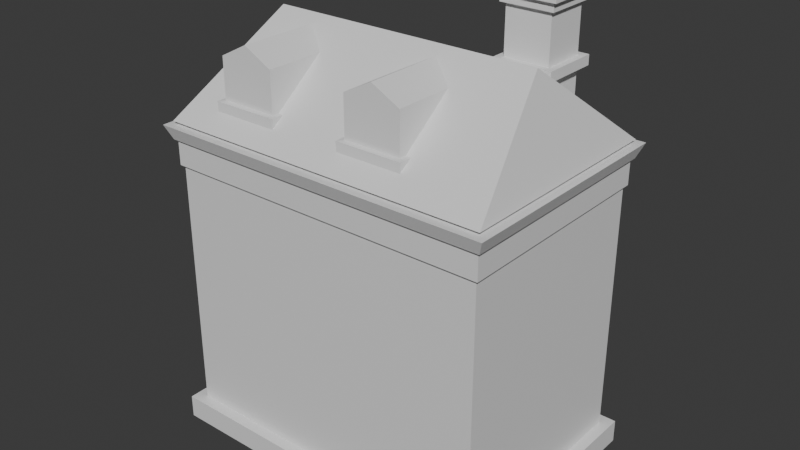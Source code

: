 # Source: TwinHouse.blend  (saved by Blender 4.2.66; exported with 4.5.12 LTS)
import bpy
from mathutils import Matrix  # noqa: F401  (used for matrix-valued properties, if any)

bpy.ops.wm.read_factory_settings(use_empty=True)
scene = bpy.context.scene
scene.name = 'Scene'

# ---- collections
col_collection = bpy.data.collections.new('Collection'); scene.collection.children.link(col_collection)

# ---- materials (node trees are filled in below, after node groups)
mat_material = bpy.data.materials.new('Material')
mat_material.alpha_threshold = 0.0
mat_material.roughness = 0.5
mat_material.line_color = (0.0, 0.0, 0.0, 1.0)

# ---- material node trees
mat_material.use_nodes = True; mat_material.node_tree.nodes.clear()
_N = mat_material.node_tree.nodes; _L = mat_material.node_tree.links
n0 = _N.new('ShaderNodeOutputMaterial'); n0.name = 'Material Output'; n0.location = (300, 300)
n1 = _N.new('ShaderNodeBsdfPrincipled'); n1.name = 'Principled BSDF'; n1.location = (10, 300)
n1.inputs[3].default_value = 1.45
_L.new(n1.outputs[0], n0.inputs[0])
n0.is_active_output = True

# ---- world
world_world = bpy.data.worlds.new('World'); scene.world = world_world
world_world.use_nodes = True; world_world.node_tree.nodes.clear()
_N = world_world.node_tree.nodes; _L = world_world.node_tree.links
n0 = _N.new('ShaderNodeOutputWorld'); n0.name = 'World Output'; n0.location = (300, 300)
n1 = _N.new('ShaderNodeBackground'); n1.name = 'Background'; n1.location = (10, 300)
n1.inputs[0].default_value = (0.05088, 0.05088, 0.05088, 1.0)
_L.new(n1.outputs[0], n0.inputs[0])
n0.is_active_output = True
world_world.color = (0.05088, 0.05088, 0.05088)
world_world.sun_shadow_jitter_overblur = 0.0

# ---- meshes
me_cube = bpy.data.meshes.new('Cube')
me_cube.from_pydata([(2.079, 1.045, 2.981), (2.034, 1.0, 0.0), (2.079, -1.045, 2.981), (2.034, -1.0, 0.0), (-1.045, 1.045, 2.981), (-1.0, 1.0, 0.0), (-1.045, -1.045, 2.981), (-1.0, -1.0, 0.0), (1.791, 0.0, 3.788), (2.034, 1.0, 2.949), (-0.7568, 0.0, 3.788), (-1.0, -1.0, 2.949), (2.034, -1.0, 2.949), (-1.0, 1.0, 2.949), (2.034, 1.0, 2.816), (2.034, -1.0, 2.816), (-1.0, 1.0, 2.816), (-1.0, -1.0, 2.816), (-1.106, 1.106, 2.949), (2.141, 1.106, 2.949), (-1.051, -1.051, 2.816), (-1.106, -1.106, 2.949), (2.141, -1.106, 2.949), (2.086, 1.051, 2.816), (2.086, -1.051, 2.816), (-1.051, 1.051, 2.816), (2.034, 1.0, 0.2148), (2.034, -1.0, 0.2148), (-1.0, 1.0, 0.2148), (-1.0, -1.0, 0.2148), (-1.103, 1.103, 0.0), (-1.103, -1.103, 0.0), (2.137, 1.103, 0.0), (2.137, 1.103, 0.2148), (2.137, -1.103, 0.2148), (2.137, -1.103, 0.0), (-1.103, 1.103, 0.2148), (-1.103, -1.103, 0.2148), (-1.0, -1.0, 2.582), (2.034, 1.0, 2.582), (2.034, -1.0, 2.582), (-1.0, 1.0, 2.582), (-1.027, -1.027, 2.582), (-1.027, -1.027, 2.816), (2.061, -1.027, 2.816), (-1.027, 1.027, 2.816), (2.061, 1.027, 2.816), (2.061, 1.027, 2.582), (2.061, -1.027, 2.582), (-1.027, 1.027, 2.582)], [], [(0, 4, 10, 8), (12, 2, 6, 11), (11, 6, 4, 13), (5, 1, 3, 7), (9, 0, 2, 12), (13, 4, 0, 9), (9, 12, 22, 19), (6, 2, 8, 10), (4, 6, 10), (2, 0, 8), (12, 11, 21, 22), (16, 17, 20, 25), (14, 16, 25, 23), (40, 39, 47, 48), (38, 40, 48, 42), (15, 17, 43, 44), (14, 15, 44, 46), (25, 18, 19, 23), (23, 19, 22, 24), (20, 21, 18, 25), (24, 22, 21, 20), (15, 14, 23, 24), (17, 15, 24, 20), (13, 9, 19, 18), (11, 13, 18, 21), (7, 3, 35, 31), (26, 27, 34, 33), (1, 5, 30, 32), (27, 29, 37, 34), (30, 36, 33, 32), (32, 33, 34, 35), (31, 37, 36, 30), (35, 34, 37, 31), (29, 28, 36, 37), (5, 7, 31, 30), (3, 1, 32, 35), (28, 26, 33, 36), (28, 41, 39, 26), (26, 39, 40, 27), (29, 38, 41, 28), (27, 40, 38, 29), (48, 44, 43, 42), (42, 43, 45, 49), (47, 46, 44, 48), (49, 45, 46, 47), (16, 14, 46, 45), (17, 16, 45, 43), (41, 38, 42, 49), (39, 41, 49, 47)])
_uv = me_cube.uv_layers.new(name='UVMap')
_uv.uv.foreach_set('vector', [0.625, 0.5, 0.625, 0.25, 0.625, 0.25, 0.625, 0.5, 0.6182, 0.75, 0.625, 0.75, 0.625, 1.0, 0.6182, 1.0, 0.6182, 0.0, 0.625, 0.0, 0.625, 0.25, 0.6182, 0.25, 0.125, 0.5, 0.375, 0.5, 0.375, 0.75, 0.125, 0.75, 0.6182, 0.5, 0.625, 0.5, 0.625, 0.75, 0.6182, 0.75, 0.6182, 0.25, 0.625, 0.25, 0.625, 0.5, 0.6182, 0.5, 0.6182, 0.5, 0.6182, 0.75, 0.6182, 0.75, 0.6182, 0.5, 0.625, 1.0, 0.625, 0.75, 0.625, 0.75, 0.625, 1.0, 0.625, 0.25, 0.625, 0.0, 0.625, 0.25, 0.625, 0.75, 0.625, 0.5, 0.625, 0.75, 0.6182, 0.75, 0.6182, 1.0, 0.6182, 1.0, 0.6182, 0.75, 0.6097, 0.25, 0.6097, 0.0, 0.6097, 0.0, 0.6097, 0.25, 0.6097, 0.5, 0.6097, 0.25, 0.6097, 0.25, 0.6097, 0.5, 0.5902, 0.75, 0.5902, 0.5, 0.5902, 0.5, 0.5902, 0.75, 0.5902, 1.0, 0.5902, 0.75, 0.5902, 0.75, 0.5902, 1.0, 0.6097, 0.75, 0.6097, 1.0, 0.6097, 1.0, 0.6097, 0.75, 0.6097, 0.5, 0.6097, 0.75, 0.6097, 0.75, 0.6097, 0.5, 0.6097, 0.25, 0.6182, 0.25, 0.6182, 0.5, 0.6097, 0.5, 0.6097, 0.5, 0.6182, 0.5, 0.6182, 0.75, 0.6097, 0.75, 0.6097, 0.0, 0.6182, 0.0, 0.6182, 0.25, 0.6097, 0.25, 0.6097, 0.75, 0.6182, 0.75, 0.6182, 1.0, 0.6097, 1.0, 0.6097, 0.75, 0.6097, 0.5, 0.6097, 0.5, 0.6097, 0.75, 0.6097, 1.0, 0.6097, 0.75, 0.6097, 0.75, 0.6097, 1.0, 0.6182, 0.25, 0.6182, 0.5, 0.6182, 0.5, 0.6182, 0.25, 0.6182, 0.0, 0.6182, 0.25, 0.6182, 0.25, 0.6182, 0.0, 0.125, 0.75, 0.375, 0.75, 0.375, 0.75, 0.125, 0.75, 0.3929, 0.5, 0.3929, 0.75, 0.3929, 0.75, 0.3929, 0.5, 0.375, 0.5, 0.125, 0.5, 0.125, 0.5, 0.375, 0.5, 0.3929, 0.75, 0.3929, 1.0, 0.3929, 1.0, 0.3929, 0.75, 0.375, 0.25, 0.3929, 0.25, 0.3929, 0.5, 0.375, 0.5, 0.375, 0.5, 0.3929, 0.5, 0.3929, 0.75, 0.375, 0.75, 0.375, 0.0, 0.3929, 0.0, 0.3929, 0.25, 0.375, 0.25, 0.375, 0.75, 0.3929, 0.75, 0.3929, 1.0, 0.375, 1.0, 0.3929, 0.0, 0.3929, 0.25, 0.3929, 0.25, 0.3929, 0.0, 0.125, 0.5, 0.125, 0.75, 0.125, 0.75, 0.125, 0.5, 0.375, 0.75, 0.375, 0.5, 0.375, 0.5, 0.375, 0.75, 0.3929, 0.25, 0.3929, 0.5, 0.3929, 0.5, 0.3929, 0.25, 0.3929, 0.25, 0.5902, 0.25, 0.5902, 0.5, 0.3929, 0.5, 0.3929, 0.5, 0.5902, 0.5, 0.5902, 0.75, 0.3929, 0.75, 0.3929, 0.0, 0.5902, 0.0, 0.5902, 0.25, 0.3929, 0.25, 0.3929, 0.75, 0.5902, 0.75, 0.5902, 1.0, 0.3929, 1.0, 0.5902, 0.75, 0.6097, 0.75, 0.6097, 1.0, 0.5902, 1.0, 0.5902, 0.0, 0.6097, 0.0, 0.6097, 0.25, 0.5902, 0.25, 0.5902, 0.5, 0.6097, 0.5, 0.6097, 0.75, 0.5902, 0.75, 0.5902, 0.25, 0.6097, 0.25, 0.6097, 0.5, 0.5902, 0.5, 0.6097, 0.25, 0.6097, 0.5, 0.6097, 0.5, 0.6097, 0.25, 0.6097, 0.0, 0.6097, 0.25, 0.6097, 0.25, 0.6097, 0.0, 0.5902, 0.25, 0.5902, 0.0, 0.5902, 0.0, 0.5902, 0.25, 0.5902, 0.5, 0.5902, 0.25, 0.5902, 0.25, 0.5902, 0.5])
me_cube.materials.append(mat_material)
me_cube.use_mirror_vertex_groups = False
me_cube.update()
me_cube_001 = bpy.data.meshes.new('Cube.001')
me_cube_001.from_pydata([(-1.0, -1.0, -1.0), (-1.0, -1.0, 1.244), (-1.0, 1.0, -1.0), (-1.0, 1.0, 1.244), (1.0, -1.0, -1.0), (1.0, -1.0, 1.244), (1.0, 1.0, -1.0), (1.0, 1.0, 1.244), (-1.0, -1.0, 1.072), (-1.0, 1.0, 1.072), (1.0, 1.0, 1.072), (1.0, -1.0, 1.072), (-1.353, -1.353, 1.072), (-1.353, -1.353, 1.244), (-1.353, 1.353, 1.244), (1.353, 1.353, 1.244), (1.353, -1.353, 1.244), (-1.353, 1.353, 1.072), (1.353, 1.353, 1.072), (1.353, -1.353, 1.072), (-1.0, 1.0, 0.9017), (1.0, 1.0, 0.9017), (1.0, -1.0, 0.9017), (-1.0, -1.0, 0.9017), (-1.176, -1.176, 0.9017), (-1.176, -1.176, 1.072), (1.176, -1.176, 1.072), (1.176, 1.176, 1.072), (-1.176, 1.176, 1.072), (-1.176, 1.176, 0.9017), (1.176, 1.176, 0.9017), (1.176, -1.176, 0.9017), (-1.0, 1.0, -0.2019), (1.0, 1.0, -0.2019), (1.0, -1.0, -0.2019), (-1.0, -1.0, -0.2019), (-1.0, -1.0, -0.01464), (-1.0, 1.0, -0.01464), (1.0, 1.0, -0.01464), (1.0, -1.0, -0.01464), (-1.312, 1.312, -0.01464), (-1.312, 1.312, -0.2019), (1.312, 1.312, -0.01464), (1.312, 1.312, -0.2019), (1.312, -1.312, -0.01464), (1.312, -1.312, -0.2019), (-1.312, -1.312, -0.2019), (-1.312, -1.312, -0.01464)], [], [(9, 8, 12, 17), (3, 7, 15, 14), (8, 11, 19, 12), (10, 9, 17, 18), (2, 6, 4, 0), (7, 3, 1, 5), (11, 8, 25, 26), (9, 10, 27, 28), (20, 23, 24, 29), (22, 21, 30, 31), (12, 13, 14, 17), (17, 14, 15, 18), (18, 15, 16, 19), (19, 16, 13, 12), (7, 5, 16, 15), (11, 10, 18, 19), (1, 3, 14, 13), (5, 1, 13, 16), (36, 23, 20, 37), (37, 20, 21, 38), (38, 21, 22, 39), (39, 22, 23, 36), (31, 26, 25, 24), (30, 27, 26, 31), (29, 28, 27, 30), (24, 25, 28, 29), (23, 22, 31, 24), (21, 20, 29, 30), (8, 9, 28, 25), (10, 11, 26, 27), (4, 34, 35, 0), (6, 33, 34, 4), (2, 32, 33, 6), (0, 35, 32, 2), (38, 39, 44, 42), (35, 34, 45, 46), (36, 37, 40, 47), (33, 32, 41, 43), (45, 44, 47, 46), (43, 42, 44, 45), (41, 40, 42, 43), (46, 47, 40, 41), (32, 35, 46, 41), (34, 33, 43, 45), (37, 38, 42, 40), (39, 36, 47, 44)])
_uv = me_cube_001.uv_layers.new(name='UVMap')
_uv.uv.foreach_set('vector', [0.6035, 0.25, 0.6035, 0.0, 0.6035, 0.0, 0.6035, 0.25, 0.875, 0.5, 0.625, 0.5, 0.625, 0.5, 0.875, 0.5, 0.6035, 1.0, 0.6035, 0.75, 0.6035, 0.75, 0.6035, 1.0, 0.6035, 0.5, 0.6035, 0.25, 0.6035, 0.25, 0.6035, 0.5, 0.125, 0.5, 0.375, 0.5, 0.375, 0.75, 0.125, 0.75, 0.625, 0.5, 0.875, 0.5, 0.875, 0.75, 0.625, 0.75, 0.6035, 0.75, 0.6035, 1.0, 0.6035, 1.0, 0.6035, 0.75, 0.6035, 0.25, 0.6035, 0.5, 0.6035, 0.5, 0.6035, 0.25, 0.5822, 0.25, 0.5822, 0.0, 0.5822, 0.0, 0.5822, 0.25, 0.5822, 0.75, 0.5822, 0.5, 0.5822, 0.5, 0.5822, 0.75, 0.6035, 0.0, 0.625, 0.0, 0.625, 0.25, 0.6035, 0.25, 0.6035, 0.25, 0.625, 0.25, 0.625, 0.5, 0.6035, 0.5, 0.6035, 0.5, 0.625, 0.5, 0.625, 0.75, 0.6035, 0.75, 0.6035, 0.75, 0.625, 0.75, 0.625, 1.0, 0.6035, 1.0, 0.625, 0.5, 0.625, 0.75, 0.625, 0.75, 0.625, 0.5, 0.6035, 0.75, 0.6035, 0.5, 0.6035, 0.5, 0.6035, 0.75, 0.875, 0.75, 0.875, 0.5, 0.875, 0.5, 0.875, 0.75, 0.625, 0.75, 0.875, 0.75, 0.875, 0.75, 0.625, 0.75, 0.4824, 0.0, 0.5822, 0.0, 0.5822, 0.25, 0.4824, 0.25, 0.4824, 0.25, 0.5822, 0.25, 0.5822, 0.5, 0.4824, 0.5, 0.4824, 0.5, 0.5822, 0.5, 0.5822, 0.75, 0.4824, 0.75, 0.4824, 0.75, 0.5822, 0.75, 0.5822, 1.0, 0.4824, 1.0, 0.5822, 0.75, 0.6035, 0.75, 0.6035, 1.0, 0.5822, 1.0, 0.5822, 0.5, 0.6035, 0.5, 0.6035, 0.75, 0.5822, 0.75, 0.5822, 0.25, 0.6035, 0.25, 0.6035, 0.5, 0.5822, 0.5, 0.5822, 0.0, 0.6035, 0.0, 0.6035, 0.25, 0.5822, 0.25, 0.5822, 1.0, 0.5822, 0.75, 0.5822, 0.75, 0.5822, 1.0, 0.5822, 0.5, 0.5822, 0.25, 0.5822, 0.25, 0.5822, 0.5, 0.6035, 0.0, 0.6035, 0.25, 0.6035, 0.25, 0.6035, 0.0, 0.6035, 0.5, 0.6035, 0.75, 0.6035, 0.75, 0.6035, 0.5, 0.375, 0.75, 0.462, 0.75, 0.462, 1.0, 0.375, 1.0, 0.375, 0.5, 0.462, 0.5, 0.462, 0.75, 0.375, 0.75, 0.375, 0.25, 0.462, 0.25, 0.462, 0.5, 0.375, 0.5, 0.375, 0.0, 0.462, 0.0, 0.462, 0.25, 0.375, 0.25, 0.4824, 0.5, 0.4824, 0.75, 0.4824, 0.75, 0.4824, 0.5, 0.462, 1.0, 0.462, 0.75, 0.462, 0.75, 0.462, 1.0, 0.4824, 0.0, 0.4824, 0.25, 0.4824, 0.25, 0.4824, 0.0, 0.462, 0.5, 0.462, 0.25, 0.462, 0.25, 0.462, 0.5, 0.462, 0.75, 0.4824, 0.75, 0.4824, 1.0, 0.462, 1.0, 0.462, 0.5, 0.4824, 0.5, 0.4824, 0.75, 0.462, 0.75, 0.462, 0.25, 0.4824, 0.25, 0.4824, 0.5, 0.462, 0.5, 0.462, 0.0, 0.4824, 0.0, 0.4824, 0.25, 0.462, 0.25, 0.462, 0.25, 0.462, 0.0, 0.462, 0.0, 0.462, 0.25, 0.462, 0.75, 0.462, 0.5, 0.462, 0.5, 0.462, 0.75, 0.4824, 0.25, 0.4824, 0.5, 0.4824, 0.5, 0.4824, 0.25, 0.4824, 0.75, 0.4824, 1.0, 0.4824, 1.0, 0.4824, 0.75])
me_cube_001.update()
me_cube_013 = bpy.data.meshes.new('Cube.013')
me_cube_013.from_pydata([(-1.0, -1.0, -1.085), (-1.031, -1.0, 0.8883), (-1.0, 1.821, -1.085), (-1.031, 1.821, 0.8883), (1.0, -1.0, -1.085), (1.031, -1.0, 0.8883), (1.0, 1.821, -1.085), (1.031, 1.821, 0.8883), (0.0, -1.0, 1.429), (0.0, 1.821, 1.429), (-1.031, -1.0, -0.5676), (-1.031, 1.821, -0.5676), (1.031, 1.821, -0.5676), (1.031, -1.0, -0.5676), (-1.18, 2.01, -1.1), (-1.18, -1.19, -1.1), (-1.22, 2.001, -0.583), (1.18, 2.01, -1.1), (1.22, 2.001, -0.583), (1.18, -1.19, -1.1), (1.22, -1.18, -0.583), (-1.22, -1.18, -0.583)], [], [(10, 1, 3, 11), (11, 3, 7, 12), (12, 7, 5, 13), (13, 5, 1, 10), (2, 6, 4, 0), (7, 3, 9), (5, 7, 9, 8), (3, 1, 8, 9), (1, 5, 8), (11, 12, 18, 16), (4, 6, 17, 19), (2, 0, 15, 14), (12, 13, 20, 18), (19, 20, 21, 15), (17, 18, 20, 19), (14, 16, 18, 17), (15, 21, 16, 14), (13, 10, 21, 20), (0, 4, 19, 15), (6, 2, 14, 17), (10, 11, 16, 21)])
_uv = me_cube_013.uv_layers.new(name='UVMap')
_uv.uv.foreach_set('vector', [0.4225, 0.0, 0.625, 0.0, 0.625, 0.25, 0.4225, 0.25, 0.4225, 0.25, 0.625, 0.25, 0.625, 0.5, 0.4225, 0.5, 0.4225, 0.5, 0.625, 0.5, 0.625, 0.75, 0.4225, 0.75, 0.4225, 0.75, 0.625, 0.75, 0.625, 1.0, 0.4225, 1.0, 0.125, 0.5, 0.375, 0.5, 0.375, 0.75, 0.125, 0.75, 0.625, 0.5, 0.625, 0.25, 0.625, 0.5, 0.625, 0.75, 0.625, 0.5, 0.625, 0.5, 0.625, 0.75, 0.625, 0.25, 0.625, 0.0, 0.625, 0.0, 0.625, 0.25, 0.625, 1.0, 0.625, 0.75, 0.625, 1.0, 0.4225, 0.25, 0.4225, 0.5, 0.4225, 0.5, 0.4225, 0.25, 0.375, 0.75, 0.375, 0.5, 0.375, 0.5, 0.375, 0.75, 0.125, 0.5, 0.125, 0.75, 0.125, 0.75, 0.125, 0.5, 0.4225, 0.5, 0.4225, 0.75, 0.4225, 0.75, 0.4225, 0.5, 0.375, 0.75, 0.4225, 0.75, 0.4225, 1.0, 0.375, 1.0, 0.375, 0.5, 0.4225, 0.5, 0.4225, 0.75, 0.375, 0.75, 0.375, 0.25, 0.4225, 0.25, 0.4225, 0.5, 0.375, 0.5, 0.375, 0.0, 0.4225, 0.0, 0.4225, 0.25, 0.375, 0.25, 0.4225, 0.75, 0.4225, 1.0, 0.4225, 1.0, 0.4225, 0.75, 0.125, 0.75, 0.375, 0.75, 0.375, 0.75, 0.125, 0.75, 0.375, 0.5, 0.125, 0.5, 0.125, 0.5, 0.375, 0.5, 0.4225, 0.0, 0.4225, 0.25, 0.4225, 0.25, 0.4225, 0.0])
me_cube_013.update()
me_cube_014 = bpy.data.meshes.new('Cube.014')
me_cube_014.from_pydata([(-1.0, -1.0, -1.085), (-1.031, -1.0, 0.8883), (-1.0, 1.821, -1.085), (-1.031, 1.821, 0.8883), (1.0, -1.0, -1.085), (1.031, -1.0, 0.8883), (1.0, 1.821, -1.085), (1.031, 1.821, 0.8883), (0.0, -1.0, 1.429), (0.0, 1.821, 1.429), (-1.031, -1.0, -0.5676), (-1.031, 1.821, -0.5676), (1.031, 1.821, -0.5676), (1.031, -1.0, -0.5676), (-1.18, 2.01, -1.1), (-1.18, -1.19, -1.1), (-1.22, 2.001, -0.583), (1.18, 2.01, -1.1), (1.22, 2.001, -0.583), (1.18, -1.19, -1.1), (1.22, -1.18, -0.583), (-1.22, -1.18, -0.583)], [], [(10, 1, 3, 11), (11, 3, 7, 12), (12, 7, 5, 13), (13, 5, 1, 10), (2, 6, 4, 0), (7, 3, 9), (5, 7, 9, 8), (3, 1, 8, 9), (1, 5, 8), (11, 12, 18, 16), (4, 6, 17, 19), (2, 0, 15, 14), (12, 13, 20, 18), (19, 20, 21, 15), (17, 18, 20, 19), (14, 16, 18, 17), (15, 21, 16, 14), (13, 10, 21, 20), (0, 4, 19, 15), (6, 2, 14, 17), (10, 11, 16, 21)])
_uv = me_cube_014.uv_layers.new(name='UVMap')
_uv.uv.foreach_set('vector', [0.4225, 0.0, 0.625, 0.0, 0.625, 0.25, 0.4225, 0.25, 0.4225, 0.25, 0.625, 0.25, 0.625, 0.5, 0.4225, 0.5, 0.4225, 0.5, 0.625, 0.5, 0.625, 0.75, 0.4225, 0.75, 0.4225, 0.75, 0.625, 0.75, 0.625, 1.0, 0.4225, 1.0, 0.125, 0.5, 0.375, 0.5, 0.375, 0.75, 0.125, 0.75, 0.625, 0.5, 0.625, 0.25, 0.625, 0.5, 0.625, 0.75, 0.625, 0.5, 0.625, 0.5, 0.625, 0.75, 0.625, 0.25, 0.625, 0.0, 0.625, 0.0, 0.625, 0.25, 0.625, 1.0, 0.625, 0.75, 0.625, 1.0, 0.4225, 0.25, 0.4225, 0.5, 0.4225, 0.5, 0.4225, 0.25, 0.375, 0.75, 0.375, 0.5, 0.375, 0.5, 0.375, 0.75, 0.125, 0.5, 0.125, 0.75, 0.125, 0.75, 0.125, 0.5, 0.4225, 0.5, 0.4225, 0.75, 0.4225, 0.75, 0.4225, 0.5, 0.375, 0.75, 0.4225, 0.75, 0.4225, 1.0, 0.375, 1.0, 0.375, 0.5, 0.4225, 0.5, 0.4225, 0.75, 0.375, 0.75, 0.375, 0.25, 0.4225, 0.25, 0.4225, 0.5, 0.375, 0.5, 0.375, 0.0, 0.4225, 0.0, 0.4225, 0.25, 0.375, 0.25, 0.4225, 0.75, 0.4225, 1.0, 0.4225, 1.0, 0.4225, 0.75, 0.125, 0.75, 0.375, 0.75, 0.375, 0.75, 0.125, 0.75, 0.375, 0.5, 0.125, 0.5, 0.125, 0.5, 0.375, 0.5, 0.4225, 0.0, 0.4225, 0.25, 0.4225, 0.25, 0.4225, 0.0])
me_cube_014.update()

# ---- objects
ob_housewalls = bpy.data.objects.new('HouseWalls', me_cube)
ob_chimney = bpy.data.objects.new('Chimney', me_cube_001)
ob_roofwindow = bpy.data.objects.new('RoofWindow', me_cube_013)
ob_roofwindow_001 = bpy.data.objects.new('RoofWindow.001', me_cube_014)

# ---- transforms, parenting, visibility, modifiers, constraints
ob_housewalls.location = (0.0, 0.0, 0.0)
ob_housewalls.scale = (3.868, 3.868, 3.868)
ob_housewalls.lock_rotations_4d = False
ob_housewalls.empty_display_type = 'ARROWS'
ob_housewalls.lineart.crease_threshold = 0.0
ob_chimney.location = (5.421, 2.498, 14.07)
ob_chimney.scale = (0.7985, 0.7985, 1.848)
ob_roofwindow.location = (3.637, -2.213, 12.95)
ob_roofwindow_001.location = (-1.363, -2.213, 12.95)

# ---- collection membership
col_collection.objects.link(ob_housewalls)
col_collection.objects.link(ob_chimney)
col_collection.objects.link(ob_roofwindow)
col_collection.objects.link(ob_roofwindow_001)

# ---- scene / render settings (as saved in the file)
scene.frame_start = 1; scene.frame_end = 250; scene.frame_set(1)
scene.render.engine = 'BLENDER_EEVEE_NEXT'
bpy.context.view_layer.update()

# ---- added for rendering (the .blend has no active camera and no usable light): camera, sun
cam_auto = bpy.data.cameras.new('AutoCamera')
cam_auto.lens = 50.0
cam_auto.sensor_width = 36.0
cam_auto.clip_end = 1000.0
ob_auto_camera = bpy.data.objects.new('AutoCamera', cam_auto)
scene.collection.objects.link(ob_auto_camera)
ob_auto_camera.location = (22.6694, -24.8033, 24.722)
ob_auto_camera.rotation_euler = (1.09748, -7.21219e-08, 0.694738)
scene.camera = ob_auto_camera
light_auto_sun = bpy.data.lights.new('AutoSun', 'SUN')
light_auto_sun.energy = 3.0
light_auto_sun.angle = 0.0523599
ob_auto_sun = bpy.data.objects.new('AutoSun', light_auto_sun)
scene.collection.objects.link(ob_auto_sun)
ob_auto_sun.rotation_euler = (0.872665, 0.174533, 0.523599)
bpy.context.view_layer.update()
